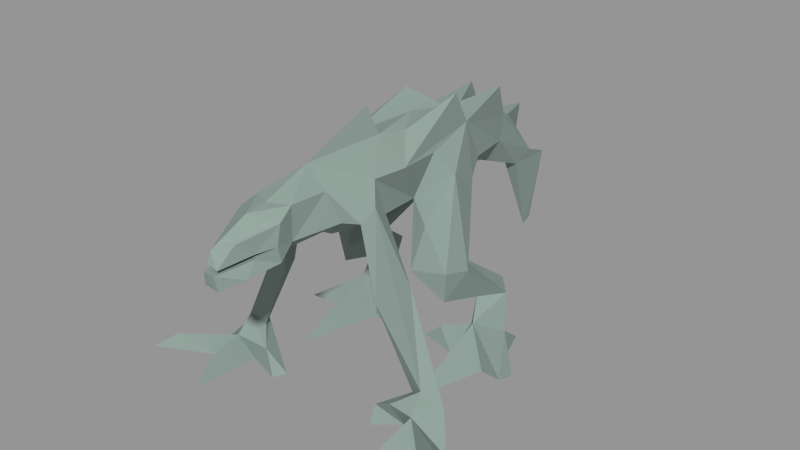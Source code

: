 # Source: lur2.blend  (saved by Blender 2.76.0; exported with 4.5.12 LTS)
import bpy
from mathutils import Matrix  # noqa: F401  (used for matrix-valued properties, if any)

bpy.ops.wm.read_factory_settings(use_empty=True)
scene = bpy.context.scene
scene.name = 'Scene.001'

# ---- collections
col_collection_1 = bpy.data.collections.new('Collection 1'); scene.collection.children.link(col_collection_1)

# ---- materials (node trees are filled in below, after node groups)
mat_material__55 = bpy.data.materials.new('MATERIAL #55')
mat_material__55.alpha_threshold = 0.0
mat_material__55.use_transparent_shadow = False
mat_material__55.diffuse_color = (0.2549, 0.3216, 0.2941, 1.0)
mat_material__55.roughness = 0.5
mat_material__55.line_color = (0.0, 0.0, 0.0, 1.0)

# ---- material node trees

# ---- meshes
me_zm_skin = bpy.data.meshes.new('zm_Skin')
me_zm_skin.from_pydata([(-0.07664, 0.0979, -0.006843), (0.07901, -0.6437, 1.2), (-0.2796, 0.8681, 1.121), (0.5216, -0.1025, 0.1263), (0.2498, 0.8912, -0.03249), (0.5657, 1.413, -0.03811), (-0.307, 0.8686, -0.03767), (-0.6064, 1.39, -0.03669), (-0.4383, 0.6334, -0.003042), (-0.4165, -0.2415, 0.3367), (0.2823, 0.7919, 1.208), (0.8372, 0.9133, -0.03604), (-0.8704, 0.8927, -0.0334), (0.3038, 0.05152, 0.6091), (-0.01221, -0.1501, 0.9704), (-0.05702, -1.165, 0.7956), (-0.02936, -1.124, 0.3173), (-0.163, 0.2996, 1.023), (0.4139, 0.6201, -0.003043), (0.7626, 0.3525, -0.004392), (-0.3278, 0.06269, 0.6111), (-0.09217, -1.003, 1.124), (-0.04682, 1.642, 1.004), (-0.1381, -0.5251, 1.437), (0.1194, 1.318, 1.132), (-0.1275, 1.197, 1.307), (-0.01222, -0.5284, 0.9309), (0.3918, -0.2554, 0.3375), (-0.787, 0.3658, -0.004391), (-0.546, -0.08923, 0.1263), (-0.01203, -0.2738, 1.374), (0.5749, 0.7422, 0.1983), (0.5108, 0.9189, -0.03171), (-0.5514, 0.8744, 0.005251), (0.09804, -0.5703, 1.4), (-0.0724, -0.9805, 0.873), (-0.1438, 1.319, 1.131), (-0.2889, 0.6828, 1.114), (-0.01306, 0.9687, 1.418), (-0.02814, 0.4732, 1.443), (-0.03806, 0.5397, 1.608), (-0.09493, -0.6439, 1.203), (0.2731, -0.05966, 1.073), (0.1394, 0.2978, 1.02), (1.105, 1.249, 0.003482), (0.7021, 0.9994, -0.01244), (-1.139, 1.231, 0.001725), (-0.7387, 0.9771, -0.01117), (-0.5315, 0.81, 0.1456), (-0.4377, 0.1681, 0.5851), (-0.1705, -0.05555, 1.537), (-0.2997, -0.05557, 1.073), (0.09959, 1.201, 1.106), (0.4167, -0.2738, -0.007123), (-0.4411, -0.2605, -0.007123), (0.4135, 0.7107, 0.77), (0.3317, 0.9702, -0.03101), (0.4761, 0.935, 0.135), (0.05651, -1.042, 1.134), (-0.04097, 1.626, 1.09), (0.1536, -0.01636, 1.514), (0.2205, 0.4106, 0.6404), (0.2104, 0.2123, 1.284), (-0.5788, 0.1866, -0.0006133), (0.5544, 0.1733, -0.0006034), (-0.3279, 0.1204, -0.00552), (-0.4113, 0.01846, 0.3606), (-0.3437, -0.03475, 0.1273), (0.4139, 0.1563, 0.582), (0.3035, 0.1071, -0.005517), (0.3871, 0.004091, 0.3592), (0.05223, 0.08459, -0.006843), (0.3193, -0.04806, 0.1272), (0.1405, 0.7377, 1.033), (-0.0122, 1.165, 1.003), (0.3382, 0.7434, 0.652), (0.318, 0.8404, 0.6371), (0.2429, 0.8681, 1.107), (0.04799, -0.9805, 0.873), (-0.02936, -1.058, 0.2862), (0.2616, 0.6826, 1.112), (0.1375, -0.1633, 1.336), (-0.2434, 0.4207, 0.6476), (-0.1441, 0.9744, 1.305), (-0.3762, 0.7448, 0.6747), (-0.2211, 0.7971, 1.033), (-0.2309, 0.2104, 1.286), (-0.01218, -0.7728, 1.166), (-0.4557, 0.7089, 0.7916), (0.1038, 1.197, 1.306), (0.7309, 0.7873, 0.103), (0.3049, -0.1281, 0.3543), (-0.3294, -0.1142, 0.3544), (0.4925, -0.1414, 0.3612), (-0.6814, 0.9377, 0.1407), (-0.3899, 0.9467, -0.02884), (-0.395, 0.9038, 0.08689), (-0.517, -0.1275, 0.3608), (0.08612, 0.3127, 1.415), (0.3666, 0.2917, 0.4411), (-0.39, 0.3052, 0.4461), (-0.05583, -0.8658, 0.8012), (0.0314, -0.8658, 0.801), (-0.3525, 0.8422, 0.6671), (-0.3176, 0.7972, 1.2), (0.2021, 0.7949, 1.04), (0.5204, 0.8259, 0.1876), (0.6388, 0.9421, 0.1225), (-0.1618, -0.1639, 1.336), (-0.124, 1.201, 1.106), (-0.0122, 1.61, 1.193), (-0.009238, 0.4383, 0.9167), (-0.01221, 1.26, 1.311), (-0.1101, 0.3122, 1.416), (-0.2136, 0.7338, 1.311), (-0.5669, 0.8222, 0.2085), (-0.7749, 0.7777, 0.126), (-0.6152, 0.7388, 0.2219), (0.02358, 1.637, 1.09), (-0.04805, 1.637, 1.09), (1.002, 1.079, 0.02546), (0.6194, 0.8414, 0.2361), (-0.5136, 0.9267, 0.1544), (-0.6671, 0.8349, 0.2571), (-0.01221, 1.363, 1.078), (0.3526, 0.9271, 0.08424), (-0.5753, -0.1896, -0.001585), (-0.7148, 0.2089, 0.06302), (-0.4429, 0.08432, 0.2314), (0.5509, -0.2028, -0.001579), (0.6904, 0.1956, 0.063), (0.4185, 0.07108, 0.2314), (-0.2526, 0.1915, 0.5819), (0.2289, 0.1803, 0.5785), (-0.01217, -0.1652, 1.389), (0.1198, 1.299, 1.036), (0.03765, 1.61, 0.9833), (-0.01221, -1.059, 0.7856), (0.04177, -1.152, 0.8028), (0.4881, 0.8169, 0.1232), (-1.036, 1.06, 0.02362), (-0.3484, 0.1712, 1.177), (0.578, -0.03678, -0.002295), (0.6755, 0.04627, -0.006006), (-0.6024, -0.02349, -0.002309), (-0.6999, 0.05958, -0.006), (-0.2541, 0.4877, 1.295), (0.3248, 0.1702, 1.175), (0.2292, 0.4925, 1.298), (0.109, 0.5135, 1.397), (-0.1914, 0.9155, 1.118), (-0.01247, 0.9642, 1.047), (-0.1442, 1.299, 1.036), (-0.09494, -0.6092, 1.052), (-0.121, 0.5142, 1.405), (0.07381, -0.6087, 1.05), (0.1552, 0.9157, 1.102), (0.1332, 0.9739, 1.291), (0.01657, 1.626, 1.09), (-0.0122, 1.407, 1.3), (0.24, -0.08199, 0.7888), (0.005717, -1.058, 0.2862), (-0.2655, -0.07421, 0.7871), (0.005717, -1.124, 0.3173), (0.3948, 0.3168, 0.6391), (0.2704, 0.3562, 0.9085), (0.1394, 1.261, 1.245), (-0.4181, 0.3276, 0.6446), (-0.2933, 0.3616, 0.9149), (-0.1638, 1.261, 1.245), (0.4075, 0.1164, 0.8315), (-0.4317, 0.1241, 0.8334), (-0.1018, 1.41, 1.11), (0.07742, 1.41, 1.11), (-0.0122, 1.621, 1.126), (-0.01223, 1.614, 1.058), (-0.3052, -0.05265, -0.004389), (-0.3185, -0.1492, -0.0002768), (0.2808, -0.06595, -0.00438), (0.2941, -0.1625, -0.0002909), (0.1766, -0.2471, 1.106), (-0.2009, -0.2471, 1.105), (-0.1674, 0.7402, 1.039), (-0.4086, 0.8302, -0.007105), (0.3549, 0.854, -0.01149), (0.163, 0.05345, 0.09108), (-0.1875, 0.06674, 0.09107), (-0.01225, 0.1412, 1.45), (0.02471, 1.657, 1.06), (0.6355, 0.8804, 0.01427), (0.5415, 1.21, 0.001576), (-0.6765, 0.8606, 0.03815), (0.02881, 1.64, 1.117), (-0.05322, 1.64, 1.117), (0.04177, 1.523, 1.199), (-0.06618, 1.523, 1.199), (-0.0122, -0.5004, 1.309), (-0.01306, 0.8001, 0.9529), (0.9533, 1.138, 0.09924), (-0.2686, -0.04627, 1.284), (0.2442, -0.04536, 1.285), (0.109, 1.38, 1.25), (-0.1335, 1.38, 1.25), (0.3635, -0.209, 0.4483), (0.6691, 0.7704, 0.1868), (-0.3881, -0.1956, 0.4477), (-0.04918, 1.657, 1.06), (-0.9875, 1.12, 0.09732), (0.02236, 1.642, 1.004), (0.08147, 1.408, 1.1), (-0.1059, 1.408, 1.1), (-0.445, 0.4137, 0.1148), (-0.5512, 0.441, -0.001206), (0.4206, 0.4004, 0.1148), (0.5268, 0.4277, -0.001207), (-0.0621, 1.61, 0.9833), (-0.7124, 0.7619, 0.2122), (0.04875, 1.533, 1.088), (-0.07316, 1.533, 1.088), (-0.181, 0.1401, -0.004402), (0.1566, 0.1268, -0.004405), (-0.01091, -1.124, 0.3173), (-0.1129, 1.5, 1.017), (-0.01221, 1.434, 0.9842), (0.08851, 1.5, 1.017), (0.6501, 1.221, -0.01248), (-0.6461, 1.182, 0.09193), (0.6055, 1.204, 0.09045), (-0.9575, 1.158, -0.00101), (-0.2278, 0.634, 1.246), (0.9235, 1.177, 0.0009601), (0.4247, 0.8318, 0.6805), (-0.7626, 0.1702, -0.0003468), (0.7382, 0.1569, -0.000351), (-0.1625, 0.009748, -0.004821), (0.1381, -0.003562, -0.004822), (0.1104, 1.316, 1.166), (-0.1348, 1.316, 1.166), (-0.4623, 0.8335, 0.703), (-0.6908, 1.199, -0.01099), (0.1991, 0.6379, 1.241), (0.1874, 0.7418, 1.304), (-0.0832, 1.425, 1.156), (0.05879, 1.425, 1.156), (0.05391, 1.527, 1.087), (-0.07836, 1.527, 1.087), (-0.008887, -0.8566, 0.7953), (0.6334, 0.9002, 0.1898), (0.05474, 1.534, 1.112), (0.07884, 1.411, 1.131), (-0.07914, 1.534, 1.112), (-0.1032, 1.411, 1.131), (-0.0122, 1.574, 1.225), (-0.5821, 1.187, 0.003006), (-0.0122, 1.53, 1.129), (-0.6793, 0.8924, 0.21), (-0.0122, 1.336, 1.303), (-0.1103, 1.379, 1.231), (0.08586, 1.379, 1.231), (0.488, 0.6989, 0.6361), (-0.5246, 0.7018, 0.6563), (0.6258, 0.2179, -0.0002594), (-0.6502, 0.2312, -0.0002516), (-0.3801, 0.4168, 0.0003564), (0.3557, 0.4035, 0.0003559), (0.4668, 0.06086, -0.001787), (-0.4913, 0.07416, -0.001789), (0.007991, 0.3024, 1.021), (-0.005808, 1.626, 1.09), (-0.01194, 1.637, 1.09), (-0.006773, 1.61, 0.9833), (-0.01152, -1.058, 0.2862), (-0.0116, 1.64, 1.117), (-0.008225, 1.642, 1.004), (-0.01003, 1.657, 1.06), (0.08803, 1.208, 1.167), (-0.1124, 1.208, 1.167)], [], [(146, 86, 108), (200, 42, 147), (51, 162, 14), (51, 141, 171), (106, 31, 75), (121, 106, 76), (115, 123, 103), (84, 216, 117), (63, 65, 266), (128, 65, 211), (148, 98, 60), (182, 111, 17), (32, 107, 227), (190, 225, 32), (94, 33, 226), (33, 47, 239), (147, 42, 170), (43, 61, 14), (14, 61, 133), (42, 160, 170), (102, 138, 161), (15, 101, 79), (267, 14, 17), (82, 14, 132), (131, 64, 213), (64, 69, 214), (100, 132, 92), (49, 100, 66), (41, 35, 21), (35, 87, 21), (74, 156, 151), (146, 113, 154), (155, 180, 81), (51, 199, 141), (74, 52, 156), (150, 83, 109), (242, 257, 195), (237, 109, 169), (201, 252, 159), (157, 89, 38), (26, 180, 155), (181, 14, 26), (155, 78, 102), (101, 35, 153), (13, 203, 93), (133, 99, 91), (63, 128, 211), (65, 63, 212), (20, 97, 205), (92, 66, 100), (23, 41, 30), (23, 108, 41), (204, 75, 31), (189, 90, 31), (32, 139, 56), (125, 184, 139), (122, 33, 94), (123, 115, 122), (30, 1, 34), (34, 1, 81), (101, 15, 35), (137, 15, 221), (175, 124, 209), (17, 37, 182), (229, 37, 17), (238, 88, 104), (103, 84, 115), (38, 83, 114), (112, 38, 89), (114, 154, 38), (241, 38, 149), (38, 154, 40), (149, 38, 40), (1, 87, 58), (196, 87, 1), (160, 42, 14), (14, 180, 26), (73, 111, 197), (62, 148, 81), (45, 11, 189), (11, 45, 120), (204, 121, 259), (107, 11, 120), (12, 47, 191), (47, 12, 140), (123, 216, 260), (12, 94, 140), (48, 33, 95), (116, 191, 117), (49, 97, 20), (162, 51, 171), (146, 108, 50), (187, 113, 134), (181, 26, 153), (108, 181, 153), (254, 173, 52), (209, 135, 224), (258, 243, 194), (130, 3, 143), (69, 131, 213), (67, 176, 186), (127, 145, 29), (55, 231, 10), (75, 76, 106), (184, 56, 139), (125, 56, 4), (32, 57, 107), (56, 125, 32), (1, 58, 78), (58, 87, 78), (251, 242, 250), (109, 254, 52), (98, 134, 60), (81, 148, 60), (164, 147, 170), (70, 91, 99), (62, 43, 80), (165, 43, 147), (128, 63, 127), (262, 232, 28), (64, 131, 130), (233, 261, 19), (176, 65, 219), (65, 67, 186), (66, 97, 49), (127, 29, 128), (67, 65, 128), (128, 92, 67), (29, 67, 9), (67, 29, 54), (99, 68, 70), (68, 13, 93), (69, 64, 265), (178, 72, 185), (93, 70, 68), (3, 130, 131), (69, 72, 131), (91, 131, 72), (69, 178, 220), (72, 69, 185), (3, 27, 72), (3, 72, 53), (80, 43, 73), (55, 80, 105), (157, 156, 52), (231, 76, 10), (135, 74, 223), (210, 222, 152), (105, 75, 55), (75, 204, 259), (76, 75, 77), (77, 10, 76), (105, 77, 75), (156, 73, 197), (87, 137, 78), (138, 137, 221), (79, 16, 15), (161, 138, 163), (80, 10, 73), (10, 80, 55), (149, 240, 241), (60, 134, 81), (81, 30, 34), (14, 82, 17), (167, 171, 141), (83, 38, 25), (25, 109, 83), (216, 84, 260), (85, 88, 84), (2, 85, 84), (83, 150, 2), (17, 86, 146), (17, 168, 141), (21, 87, 41), (41, 87, 196), (37, 88, 85), (37, 104, 88), (52, 112, 89), (89, 157, 52), (52, 236, 166), (11, 107, 90), (90, 189, 11), (91, 203, 133), (72, 27, 91), (205, 92, 132), (9, 67, 92), (93, 3, 131), (93, 27, 3), (94, 47, 207), (47, 94, 226), (95, 183, 48), (96, 95, 33), (183, 96, 48), (95, 96, 6), (9, 97, 29), (128, 29, 97), (98, 148, 149), (98, 187, 134), (99, 133, 61), (164, 165, 147), (132, 100, 82), (168, 167, 141), (153, 26, 101), (102, 26, 155), (26, 246, 101), (101, 246, 79), (84, 103, 2), (103, 238, 104), (2, 104, 83), (104, 2, 103), (105, 80, 73), (73, 77, 105), (105, 80, 73), (106, 121, 57), (57, 139, 106), (45, 107, 198), (107, 45, 227), (50, 108, 134), (23, 30, 108), (74, 150, 109), (74, 52, 109), (223, 74, 152), (252, 195, 202), (252, 201, 194), (73, 43, 111), (111, 267, 17), (25, 38, 112), (52, 25, 112), (252, 202, 159), (113, 50, 134), (113, 146, 50), (83, 104, 114), (104, 37, 229), (117, 115, 84), (48, 122, 115), (94, 12, 116), (191, 116, 12), (115, 117, 48), (191, 48, 117), (244, 209, 224), (210, 245, 222), (245, 210, 175), (22, 206, 274), (120, 198, 107), (230, 120, 45), (57, 247, 107), (247, 90, 107), (33, 122, 96), (122, 48, 96), (255, 122, 94), (116, 255, 94), (36, 24, 124), (175, 210, 124), (57, 32, 125), (139, 57, 125), (126, 54, 29), (176, 266, 65), (232, 127, 28), (127, 262, 28), (92, 128, 66), (97, 66, 128), (53, 129, 3), (265, 178, 69), (130, 233, 19), (261, 130, 19), (131, 91, 70), (131, 70, 93), (132, 14, 162), (132, 20, 205), (14, 133, 160), (13, 133, 203), (134, 30, 81), (134, 108, 30), (74, 135, 52), (135, 24, 52), (135, 52, 74), (224, 135, 223), (274, 273, 22), (35, 137, 87), (15, 137, 35), (138, 102, 78), (78, 137, 138), (31, 106, 139), (139, 189, 31), (207, 140, 94), (140, 228, 47), (86, 17, 141), (141, 199, 86), (142, 3, 129), (129, 53, 142), (64, 143, 265), (142, 143, 3), (54, 126, 144), (126, 29, 144), (145, 144, 29), (145, 63, 266), (146, 229, 17), (114, 146, 154), (43, 62, 147), (200, 147, 62), (148, 62, 80), (148, 240, 149), (187, 98, 149), (40, 39, 149), (2, 150, 182), (74, 151, 150), (182, 150, 197), (111, 182, 197), (74, 109, 152), (109, 36, 152), (152, 74, 109), (108, 153, 41), (35, 41, 153), (113, 187, 154), (40, 154, 39), (1, 155, 81), (78, 155, 1), (157, 77, 156), (73, 156, 77), (157, 38, 241), (157, 10, 77), (192, 272, 110), (172, 218, 174), (256, 25, 112), (256, 112, 89), (160, 13, 68), (133, 13, 160), (246, 271, 79), (79, 271, 16), (20, 162, 49), (20, 132, 162), (221, 16, 271), (16, 221, 15), (164, 68, 99), (164, 99, 61), (165, 164, 61), (61, 43, 165), (166, 89, 52), (89, 201, 256), (49, 167, 100), (100, 167, 82), (167, 168, 82), (168, 17, 82), (25, 169, 109), (25, 256, 202), (68, 164, 170), (170, 160, 68), (167, 49, 171), (162, 171, 49), (36, 172, 109), (254, 109, 172), (173, 24, 52), (243, 249, 248), (174, 217, 173), (59, 268, 174), (244, 175, 209), (269, 175, 118), (266, 176, 54), (54, 177, 67), (177, 54, 176), (176, 67, 177), (178, 265, 53), (179, 53, 72), (53, 179, 178), (72, 178, 179), (81, 180, 42), (180, 14, 42), (181, 108, 51), (14, 181, 51), (37, 85, 182), (182, 85, 2), (96, 183, 6), (183, 95, 6), (184, 125, 4), (56, 184, 4), (220, 185, 69), (185, 235, 178), (186, 219, 65), (234, 186, 176), (187, 149, 39), (187, 39, 154), (188, 244, 224), (269, 118, 188), (189, 139, 32), (32, 45, 189), (227, 190, 32), (225, 190, 5), (48, 191, 33), (47, 33, 191), (192, 268, 272), (248, 249, 217), (268, 59, 193), (251, 250, 218), (110, 194, 192), (243, 248, 194), (195, 110, 193), (250, 242, 195), (41, 196, 30), (30, 196, 1), (150, 151, 197), (156, 197, 151), (198, 230, 45), (198, 120, 44), (199, 51, 108), (108, 86, 199), (42, 200, 81), (62, 81, 200), (258, 194, 201), (201, 89, 166), (195, 257, 202), (169, 25, 202), (27, 93, 203), (203, 91, 27), (90, 247, 204), (204, 31, 90), (9, 205, 97), (92, 205, 9), (206, 222, 245), (274, 206, 269), (228, 207, 47), (140, 207, 46), (224, 208, 188), (22, 273, 270), (135, 209, 24), (24, 209, 124), (36, 210, 152), (210, 36, 124), (263, 211, 65), (211, 212, 63), (212, 263, 65), (212, 211, 8), (213, 264, 69), (214, 213, 64), (264, 214, 69), (213, 214, 18), (270, 215, 22), (222, 206, 22), (255, 116, 216), (117, 216, 116), (192, 217, 158), (217, 174, 158), (218, 193, 59), (174, 218, 59), (219, 234, 176), (219, 186, 0), (235, 220, 178), (185, 220, 71), (163, 221, 271), (138, 221, 163), (222, 22, 215), (222, 223, 152), (215, 223, 222), (215, 270, 223), (208, 224, 136), (136, 224, 223), (45, 32, 225), (225, 227, 45), (253, 226, 33), (226, 239, 47), (227, 225, 5), (190, 227, 5), (207, 228, 46), (228, 140, 46), (146, 114, 229), (104, 229, 114), (230, 198, 44), (120, 230, 44), (231, 259, 121), (76, 231, 121), (145, 127, 232), (63, 145, 232), (130, 143, 233), (143, 64, 233), (186, 234, 0), (234, 219, 0), (235, 185, 71), (220, 235, 71), (236, 52, 24), (243, 24, 249), (237, 36, 109), (36, 242, 251), (260, 238, 123), (238, 103, 123), (239, 253, 33), (239, 226, 7), (148, 80, 240), (240, 80, 10), (157, 241, 10), (241, 240, 10), (257, 242, 237), (242, 36, 237), (243, 258, 236), (24, 243, 236), (244, 188, 118), (118, 175, 244), (206, 245, 119), (245, 175, 119), (26, 102, 246), (246, 102, 161), (247, 57, 121), (121, 204, 247), (248, 192, 194), (217, 192, 248), (249, 24, 173), (217, 249, 173), (193, 250, 195), (193, 218, 250), (36, 251, 172), (251, 218, 172), (110, 252, 194), (252, 110, 195), (226, 253, 7), (253, 239, 7), (174, 173, 254), (174, 254, 172), (122, 255, 123), (216, 123, 255), (201, 159, 256), (256, 159, 202), (169, 202, 257), (257, 237, 169), (201, 166, 258), (236, 258, 166), (75, 259, 55), (259, 231, 55), (260, 84, 88), (238, 260, 88), (130, 261, 64), (261, 233, 64), (262, 127, 63), (232, 262, 63), (211, 263, 8), (263, 212, 8), (264, 213, 18), (214, 264, 18), (265, 142, 53), (142, 265, 143), (144, 266, 54), (266, 144, 145), (111, 43, 267), (43, 14, 267), (268, 192, 158), (268, 158, 174), (119, 269, 206), (119, 175, 269), (270, 208, 136), (270, 136, 223), (246, 161, 271), (271, 161, 163), (193, 272, 268), (272, 193, 110), (208, 270, 273), (274, 208, 273), (188, 274, 269), (274, 188, 208), (275, 52, 89), (25, 109, 276)])
_uv = me_zm_skin.uv_layers.new(name='UVMap')
_uv.uv.foreach_set('vector', [0.279, 0.889, 0.398, 0.8658, 0.5659, 0.8696, 0.4837, 0.8498, 0.4766, 0.7713, 0.4358, 0.7968, 0.4766, 0.7713, 0.4743, 0.6718, 0.5587, 0.7527, 0.4766, 0.7713, 0.4358, 0.7968, 0.3909, 0.6959, 0.1434, 0.2824, 0.1729, 0.2938, 0.1697, 0.4732, 0.178, 0.2958, 0.1434, 0.2824, 0.139, 0.4694, 0.1434, 0.2824, 0.178, 0.2958, 0.139, 0.4694, 0.1697, 0.4733, 0.203, 0.2851, 0.1729, 0.2939, 0.6822, 0.5598, 0.5836, 0.5805, 0.6448, 0.6023, 0.6289, 0.5916, 0.5836, 0.5805, 0.6296, 0.4888, 0.279, 0.889, 0.3621, 0.9072, 0.4862, 0.9664, 0.1939, 0.7908, 0.3002, 0.7385, 0.3512, 0.7785, 0.1181, 0.2065, 0.1742, 0.2424, 0.1346, 0.1292, 0.1122, 0.1261, 0.1512, 0.1148, 0.1181, 0.2065, 0.1742, 0.2424, 0.1181, 0.2065, 0.1346, 0.1292, 0.1181, 0.2065, 0.1779, 0.1877, 0.1512, 0.1148, 0.4358, 0.7968, 0.4766, 0.7713, 0.3909, 0.6959, 0.3534, 0.7785, 0.2732, 0.6373, 0.5587, 0.7527, 0.5587, 0.7527, 0.2732, 0.6373, 0.351, 0.6102, 0.4766, 0.7713, 0.4743, 0.6718, 0.3909, 0.6959, 0.8537, 0.6996, 0.9211, 0.7473, 0.9718, 0.5818, 0.9264, 0.7473, 0.8526, 0.6996, 0.9728, 0.5818, 0.3312, 0.7421, 0.409, 0.8267, 0.3512, 0.7785, 0.2732, 0.6373, 0.5587, 0.7527, 0.351, 0.6102, 0.6289, 0.5916, 0.6822, 0.5598, 0.6296, 0.4888, 0.6822, 0.5598, 0.5836, 0.5805, 0.6714, 0.4803, 0.3032, 0.5689, 0.351, 0.6102, 0.4426, 0.4981, 0.3569, 0.6102, 0.3032, 0.5689, 0.393, 0.5085, 0.7403, 0.8054, 0.8549, 0.7407, 0.8405, 0.8315, 0.8549, 0.7407, 0.7568, 0.8296, 0.8405, 0.8315, 0.02472, 0.785, 0.114, 0.8135, 0.1098, 0.7872, 0.279, 0.889, 0.3631, 0.9078, 0.2637, 0.919, 0.712, 0.7802, 0.5747, 0.8043, 0.5659, 0.8696, 0.4766, 0.7713, 0.4837, 0.8498, 0.4358, 0.7968, 0.02472, 0.785, 0.0005, 0.8278, 0.114, 0.8135, 0.114, 0.8135, 0.1047, 0.8724, 0.00051, 0.8278, 0.488, 0.2486, 0.5301, 0.3097, 0.3986, 0.2838, 0.5868, 0.2571, 0.6793, 0.2084, 0.6368, 0.3211, 0.5288, 0.325, 0.3488, 0.3127, 0.5038, 0.3658, 0.1047, 0.8724, 0.00818, 0.8647, 0.1164, 0.93, 0.7032, 0.7276, 0.5747, 0.8043, 0.712, 0.7802, 0.5747, 0.8043, 0.5587, 0.7527, 0.7032, 0.7276, 0.712, 0.7802, 0.8549, 0.7407, 0.8537, 0.6996, 0.8526, 0.6996, 0.8549, 0.7407, 0.7121, 0.7812, 0.42, 0.6127, 0.4762, 0.5284, 0.4463, 0.5002, 0.351, 0.6102, 0.3032, 0.5689, 0.4426, 0.4981, 0.6822, 0.5598, 0.6289, 0.5916, 0.6296, 0.4888, 0.5836, 0.5805, 0.6822, 0.5598, 0.6714, 0.4803, 0.42, 0.6127, 0.4463, 0.5002, 0.4762, 0.5284, 0.4426, 0.4981, 0.393, 0.5085, 0.3032, 0.5689, 0.6742, 0.9214, 0.7403, 0.8054, 0.567, 0.9179, 0.6742, 0.9214, 0.5659, 0.8696, 0.7403, 0.8054, 0.203, 0.2851, 0.1697, 0.4732, 0.1729, 0.2938, 0.06328, 0.3943, 0.1061, 0.4147, 0.06078, 0.4511, 0.1181, 0.2065, 0.1313, 0.2627, 0.06879, 0.1965, 0.07497, 0.2223, 0.06585, 0.2385, 0.1313, 0.2627, 0.1237, 0.2468, 0.1181, 0.2065, 0.1742, 0.2424, 0.178, 0.2958, 0.1434, 0.2824, 0.1237, 0.2468, 0.567, 0.9179, 0.7402, 0.8045, 0.6721, 0.9217, 0.6721, 0.9217, 0.7402, 0.8045, 0.5659, 0.8696, 0.8526, 0.6996, 0.9264, 0.7473, 0.8549, 0.7407, 0.8941, 0.7254, 0.9264, 0.7473, 0.9917, 0.5792, 0.9742, 0.93, 0.8639, 0.9289, 0.8953, 0.8654, 0.3512, 0.7785, 0.2227, 0.8343, 0.1939, 0.7908, 0.2345, 0.8712, 0.2227, 0.8343, 0.3512, 0.7785, 0.1752, 0.4715, 0.2071, 0.5102, 0.1067, 0.6726, 0.139, 0.4694, 0.1697, 0.4733, 0.1434, 0.2824, 0.1164, 0.93, 0.1047, 0.8724, 0.1921, 0.8951, 0.00075, 0.8846, 0.1164, 0.93, 0.00818, 0.8647, 0.1921, 0.8951, 0.2637, 0.919, 0.1164, 0.93, 0.1921, 0.8951, 0.1164, 0.93, 0.2677, 0.9227, 0.1164, 0.93, 0.2637, 0.919, 0.2468, 0.9942, 0.2677, 0.9227, 0.1164, 0.93, 0.2468, 0.9942, 0.7402, 0.8045, 0.7568, 0.8296, 0.8531, 0.8383, 0.6559, 0.8743, 0.7568, 0.8296, 0.7402, 0.8045, 0.4743, 0.6718, 0.4766, 0.7713, 0.5587, 0.7527, 0.5587, 0.7527, 0.5747, 0.8043, 0.7032, 0.7276, 0.1939, 0.7908, 0.3002, 0.7385, 0.1704, 0.7417, 0.398, 0.8658, 0.279, 0.889, 0.5659, 0.8696, 0.06038, 0.3269, 0.1177, 0.342, 0.06328, 0.3943, 0.2344, 0.1879, 0.1779, 0.1876, 0.2573, 0.1108, 0.203, 0.2851, 0.178, 0.2958, 0.2176, 0.4481, 0.1742, 0.2424, 0.2344, 0.1879, 0.2573, 0.1108, 0.1177, 0.342, 0.06038, 0.3269, 0.06328, 0.3943, 0.1779, 0.1877, 0.2344, 0.1879, 0.2573, 0.1108, 0.178, 0.2958, 0.203, 0.2851, 0.2176, 0.4481, 0.2344, 0.1879, 0.1742, 0.2424, 0.2573, 0.1108, 0.1313, 0.2627, 0.1181, 0.2065, 0.06879, 0.1965, 0.1061, 0.4147, 0.06328, 0.3943, 0.06078, 0.4511, 0.3569, 0.6102, 0.4463, 0.5002, 0.42, 0.6127, 0.4743, 0.6718, 0.4766, 0.7713, 0.3909, 0.6959, 0.279, 0.889, 0.5659, 0.8696, 0.4865, 0.9677, 0.403, 0.9426, 0.3631, 0.9078, 0.5019, 0.8944, 0.5747, 0.8043, 0.7032, 0.7276, 0.7121, 0.7812, 0.5659, 0.8696, 0.5747, 0.8043, 0.7121, 0.7812, 0.7603, 0.9263, 0.783, 0.8697, 0.8543, 0.8552, 0.5029, 0.1769, 0.5985, 0.1303, 0.4194, 0.1094, 0.5301, 0.3097, 0.488, 0.2486, 0.3986, 0.2838, 0.7357, 0.5528, 0.6603, 0.6349, 0.7298, 0.5995, 0.5836, 0.5805, 0.6289, 0.5916, 0.6296, 0.4888, 0.5897, 0.629, 0.5746, 0.6345, 0.5283, 0.5972, 0.7357, 0.5528, 0.7298, 0.5995, 0.6603, 0.6349, 0.2071, 0.5102, 0.1752, 0.4714, 0.1067, 0.6725, 0.1697, 0.4732, 0.139, 0.4694, 0.1434, 0.2824, 0.06585, 0.2385, 0.06879, 0.1965, 0.1313, 0.2627, 0.07497, 0.2223, 0.06879, 0.1965, 0.03151, 0.2139, 0.1181, 0.2065, 0.1237, 0.2468, 0.1742, 0.2424, 0.06879, 0.1965, 0.07497, 0.2223, 0.1181, 0.2065, 0.7402, 0.8045, 0.8531, 0.8383, 0.8549, 0.7407, 0.8531, 0.8383, 0.7568, 0.8296, 0.8549, 0.7407, 0.5005, 0.2284, 0.488, 0.2486, 0.39, 0.2307, 0.8529, 0.9973, 0.7603, 0.9263, 0.8543, 0.8552, 0.3621, 0.9072, 0.5019, 0.8944, 0.4862, 0.9664, 0.5659, 0.8696, 0.279, 0.889, 0.4862, 0.9664, 0.3037, 0.6425, 0.4358, 0.7968, 0.3909, 0.6959, 0.393, 0.5085, 0.4426, 0.4981, 0.3032, 0.5689, 0.398, 0.8658, 0.3534, 0.7785, 0.2227, 0.8343, 0.3447, 0.7237, 0.3534, 0.7785, 0.4358, 0.7968, 0.6289, 0.5916, 0.6822, 0.5598, 0.7357, 0.5528, 0.7103, 0.5459, 0.7545, 0.5649, 0.7641, 0.5038, 0.6822, 0.5598, 0.6289, 0.5916, 0.7357, 0.5528, 0.7545, 0.5649, 0.7103, 0.5459, 0.7641, 0.5038, 0.5746, 0.6345, 0.5836, 0.5805, 0.5258, 0.5743, 0.5836, 0.5805, 0.5897, 0.629, 0.5283, 0.5972, 0.393, 0.5085, 0.4463, 0.5002, 0.3569, 0.6102, 0.7357, 0.5528, 0.6603, 0.6349, 0.6289, 0.5916, 0.5897, 0.629, 0.5836, 0.5805, 0.6289, 0.5916, 0.3683, 0.4528, 0.4426, 0.4981, 0.3924, 0.4269, 0.4199, 0.4051, 0.3924, 0.4269, 0.4771, 0.4902, 0.5897, 0.629, 0.6603, 0.6349, 0.6281, 0.6995, 0.3032, 0.5689, 0.3569, 0.6102, 0.393, 0.5085, 0.3569, 0.6102, 0.42, 0.6127, 0.4463, 0.5002, 0.5836, 0.5805, 0.6822, 0.5598, 0.6448, 0.6023, 0.5746, 0.6345, 0.5897, 0.629, 0.5283, 0.5972, 0.4463, 0.5002, 0.393, 0.5085, 0.3569, 0.6102, 0.6603, 0.6349, 0.7357, 0.5528, 0.6289, 0.5916, 0.5836, 0.5805, 0.5897, 0.629, 0.6289, 0.5916, 0.4426, 0.4981, 0.3683, 0.4528, 0.3924, 0.4269, 0.5836, 0.5805, 0.5746, 0.6345, 0.5258, 0.5743, 0.5897, 0.629, 0.5836, 0.5805, 0.5283, 0.5972, 0.4199, 0.4051, 0.4771, 0.4902, 0.3924, 0.4269, 0.6603, 0.6349, 0.5897, 0.629, 0.6281, 0.6995, 0.2227, 0.8343, 0.3534, 0.7785, 0.1939, 0.7908, 0.2071, 0.5102, 0.1737, 0.6606, 0.1009, 0.6701, 0.1047, 0.8724, 0.114, 0.8135, 0.0005, 0.8278, 0.1752, 0.4714, 0.139, 0.4694, 0.1067, 0.6725, 0.5985, 0.1303, 0.6249, 0.1092, 0.4857, 0.06492, 0.5029, 0.1769, 0.4194, 0.1094, 0.5985, 0.1303, 0.1009, 0.6701, 0.1697, 0.4732, 0.2071, 0.5102, 0.1697, 0.4732, 0.203, 0.2851, 0.2176, 0.4481, 0.139, 0.4694, 0.1697, 0.4732, 0.05861, 0.6351, 0.05861, 0.6351, 0.1067, 0.6725, 0.139, 0.4694, 0.1009, 0.6701, 0.05861, 0.6351, 0.1697, 0.4732, 0.114, 0.8135, 0.1939, 0.7908, 0.1704, 0.7417, 0.7568, 0.8296, 0.8941, 0.7254, 0.8549, 0.7407, 0.9211, 0.7473, 0.8941, 0.7254, 0.9917, 0.5792, 0.9728, 0.5818, 0.9917, 0.5792, 0.9264, 0.7473, 0.9718, 0.5818, 0.9211, 0.7473, 0.9917, 0.5792, 0.2227, 0.8343, 0.1876, 0.8777, 0.1939, 0.7908, 0.1067, 0.6725, 0.1737, 0.6606, 0.2071, 0.5102, 0.2677, 0.9227, 0.2345, 0.8712, 0.1921, 0.8951, 0.4862, 0.9664, 0.5019, 0.8944, 0.5659, 0.8696, 0.5659, 0.8696, 0.567, 0.9179, 0.6721, 0.9217, 0.5587, 0.7527, 0.2732, 0.6373, 0.3512, 0.7785, 0.3037, 0.6425, 0.3909, 0.6959, 0.4358, 0.7968, 0.1047, 0.8724, 0.1164, 0.93, 0.00816, 0.865, 0.00816, 0.865, 0.00051, 0.8278, 0.1047, 0.8724, 0.203, 0.2851, 0.1697, 0.4733, 0.2176, 0.4481, 0.1009, 0.6701, 0.2071, 0.5102, 0.1697, 0.4733, 0.0586, 0.6352, 0.1009, 0.6701, 0.1697, 0.4733, 0.1047, 0.8724, 0.114, 0.8135, 0.1485, 0.8397, 0.3512, 0.7785, 0.398, 0.8658, 0.279, 0.889, 0.3512, 0.7785, 0.3447, 0.7237, 0.4358, 0.7968, 0.8405, 0.8315, 0.7568, 0.8296, 0.7403, 0.8054, 0.7403, 0.8054, 0.7568, 0.8296, 0.6559, 0.8743, 0.1736, 0.6607, 0.2071, 0.5102, 0.1009, 0.6701, 0.1736, 0.6607, 0.1067, 0.6726, 0.2071, 0.5102, 0.0005, 0.8278, 0.00075, 0.8846, 0.00818, 0.8647, 0.00818, 0.8647, 0.1047, 0.8724, 0.0005, 0.8278, 0.6793, 0.2084, 0.5868, 0.2571, 0.6368, 0.3211, 0.2344, 0.1879, 0.1742, 0.2424, 0.2245, 0.2559, 0.1061, 0.4147, 0.06328, 0.3943, 0.1177, 0.342, 0.4426, 0.4981, 0.4762, 0.5284, 0.351, 0.6102, 0.3924, 0.4269, 0.4771, 0.4902, 0.4426, 0.4981, 0.4762, 0.5284, 0.4426, 0.4981, 0.351, 0.6102, 0.4771, 0.4902, 0.3924, 0.4269, 0.4426, 0.4981, 0.4463, 0.5002, 0.4199, 0.4051, 0.3683, 0.4528, 0.4463, 0.5002, 0.4771, 0.4902, 0.4199, 0.4051, 0.1742, 0.2424, 0.1779, 0.1877, 0.2295, 0.11, 0.1779, 0.1877, 0.1742, 0.2424, 0.1346, 0.1292, 0.06879, 0.1965, 0.06585, 0.2385, 0.1313, 0.2627, 0.07497, 0.2223, 0.06879, 0.1965, 0.1181, 0.2065, 0.06585, 0.2385, 0.07497, 0.2223, 0.1313, 0.2627, 0.06879, 0.1965, 0.07497, 0.2223, 0.03151, 0.214, 0.4771, 0.4902, 0.4463, 0.5002, 0.4199, 0.4051, 0.3683, 0.4528, 0.4199, 0.4051, 0.4463, 0.5002, 0.3621, 0.9072, 0.279, 0.889, 0.2677, 0.9227, 0.3621, 0.9072, 0.403, 0.9426, 0.5019, 0.8944, 0.3032, 0.5689, 0.351, 0.6102, 0.2732, 0.6373, 0.3037, 0.6425, 0.3447, 0.7237, 0.4358, 0.7968, 0.351, 0.6102, 0.3032, 0.5689, 0.2732, 0.6373, 0.3447, 0.7237, 0.3037, 0.6425, 0.4358, 0.7968, 0.7121, 0.7812, 0.7032, 0.7276, 0.8526, 0.6996, 0.8537, 0.6996, 0.7032, 0.7276, 0.712, 0.7802, 0.7032, 0.7276, 0.8494, 0.6815, 0.8526, 0.6996, 0.8526, 0.6996, 0.8494, 0.6815, 0.9728, 0.5818, 0.1697, 0.4733, 0.139, 0.4694, 0.0586, 0.6352, 0.139, 0.4694, 0.1752, 0.4715, 0.1067, 0.6726, 0.1485, 0.8397, 0.1876, 0.8777, 0.1047, 0.8724, 0.1067, 0.6726, 0.0586, 0.6352, 0.139, 0.4694, 0.1899, 0.837, 0.2227, 0.8343, 0.1939, 0.7908, 0.1939, 0.7908, 0.1485, 0.8397, 0.1899, 0.837, 0.1899, 0.837, 0.2227, 0.8343, 0.1939, 0.7908, 0.1434, 0.2824, 0.178, 0.2958, 0.1237, 0.2468, 0.1237, 0.2468, 0.1313, 0.2627, 0.1434, 0.2824, 0.1779, 0.1876, 0.1742, 0.2424, 0.2295, 0.11, 0.1742, 0.2424, 0.1779, 0.1876, 0.1346, 0.1292, 0.4865, 0.9677, 0.5659, 0.8696, 0.5019, 0.8944, 0.6742, 0.9214, 0.567, 0.9179, 0.5659, 0.8696, 0.02472, 0.785, 0.114, 0.8135, 0.00051, 0.8278, 0.6249, 0.1092, 0.6793, 0.2084, 0.6793, 0.2084, 0.4857, 0.06492, 0.6249, 0.1092, 0.5985, 0.1303, 0.3488, 0.3127, 0.3986, 0.2838, 0.5288, 0.325, 0.3488, 0.3127, 0.5288, 0.325, 0.3986, 0.2838, 0.1939, 0.7908, 0.3534, 0.7785, 0.3002, 0.7385, 0.3002, 0.7385, 0.3312, 0.7421, 0.3512, 0.7785, 0.00816, 0.865, 0.1164, 0.93, 0.00075, 0.8846, 0.0005, 0.8278, 0.00816, 0.865, 0.00075, 0.8846, 0.3488, 0.3127, 0.5288, 0.325, 0.5038, 0.3658, 0.3631, 0.9078, 0.4865, 0.9677, 0.5019, 0.8944, 0.3631, 0.9078, 0.279, 0.889, 0.4865, 0.9677, 0.1047, 0.8724, 0.1876, 0.8777, 0.1921, 0.8951, 0.1876, 0.8777, 0.2227, 0.8343, 0.2345, 0.8712, 0.1729, 0.2939, 0.1434, 0.2824, 0.1697, 0.4733, 0.1313, 0.2627, 0.1237, 0.2468, 0.1434, 0.2824, 0.1742, 0.2424, 0.2344, 0.1879, 0.2244, 0.2559, 0.06328, 0.3943, 0.1061, 0.4147, 0.1177, 0.342, 0.1434, 0.2824, 0.1729, 0.2939, 0.1313, 0.2627, 0.06328, 0.3943, 0.00325, 0.3984, 0.06078, 0.4511, 0.3947, 0.1667, 0.5029, 0.1769, 0.4194, 0.1094, 0.5029, 0.1769, 0.3947, 0.1667, 0.4194, 0.1094, 0.95, 0.9698, 0.8943, 0.9943, 0.9742, 0.93, 0.3065, 0.1063, 0.2948, 0.1448, 0.2718, 0.1422, 0.2573, 0.1108, 0.2295, 0.11, 0.1742, 0.2424, 0.2107, 0.09448, 0.2573, 0.1108, 0.1779, 0.1876, 0.1237, 0.2468, 0.1757, 0.268, 0.1742, 0.2424, 0.1757, 0.268, 0.2245, 0.2559, 0.1742, 0.2424, 0.1181, 0.2065, 0.1237, 0.2468, 0.07497, 0.2223, 0.1237, 0.2468, 0.1313, 0.2627, 0.07497, 0.2223, 0.1757, 0.268, 0.1237, 0.2468, 0.1742, 0.2424, 0.2244, 0.2559, 0.1757, 0.268, 0.1742, 0.2424, 0.8524, 0.9983, 0.8533, 0.8572, 0.8639, 0.9289, 0.9742, 0.93, 0.8943, 0.9943, 0.8639, 0.9289, 0.1237, 0.2468, 0.1181, 0.2065, 0.07497, 0.2223, 0.1313, 0.2627, 0.1237, 0.2468, 0.07497, 0.2223, 0.6808, 0.6773, 0.6281, 0.6995, 0.6603, 0.6349, 0.5746, 0.6345, 0.6448, 0.6023, 0.5836, 0.5805, 0.7545, 0.5649, 0.7357, 0.5528, 0.7641, 0.5038, 0.7357, 0.5528, 0.7103, 0.5459, 0.7641, 0.5038, 0.4426, 0.4981, 0.3683, 0.4528, 0.393, 0.5085, 0.4463, 0.5002, 0.393, 0.5085, 0.3683, 0.4528, 0.6281, 0.6995, 0.6808, 0.6773, 0.6603, 0.6349, 0.6448, 0.6023, 0.5746, 0.6345, 0.5836, 0.5805, 0.7357, 0.5528, 0.7545, 0.5649, 0.7641, 0.5038, 0.7103, 0.5459, 0.7357, 0.5528, 0.7641, 0.5038, 0.3683, 0.4528, 0.4426, 0.4981, 0.393, 0.5085, 0.3683, 0.4528, 0.393, 0.5085, 0.4463, 0.5002, 0.351, 0.6102, 0.5587, 0.7527, 0.4743, 0.6718, 0.351, 0.6102, 0.42, 0.6127, 0.4762, 0.5284, 0.5587, 0.7527, 0.351, 0.6102, 0.4743, 0.6718, 0.42, 0.6127, 0.351, 0.6102, 0.4762, 0.5284, 0.5019, 0.8944, 0.567, 0.9179, 0.5659, 0.8696, 0.5019, 0.8944, 0.5659, 0.8696, 0.567, 0.9179, 0.02472, 0.785, 0.00454, 0.7879, 0.0005, 0.8278, 0.5985, 0.1303, 0.585, 0.229, 0.6793, 0.2084, 0.5985, 0.1303, 0.6793, 0.2084, 0.6249, 0.1092, 0.4194, 0.1094, 0.5985, 0.1303, 0.4857, 0.06492, 0.2718, 0.1422, 0.2883, 0.09315, 0.3065, 0.1063, 0.8549, 0.7407, 0.8941, 0.7254, 0.7568, 0.8296, 0.9264, 0.7473, 0.8941, 0.7254, 0.8549, 0.7407, 0.9211, 0.7473, 0.8537, 0.6996, 0.8549, 0.7407, 0.8549, 0.7407, 0.8941, 0.7254, 0.9211, 0.7473, 0.1729, 0.2938, 0.1434, 0.2824, 0.1313, 0.2627, 0.00325, 0.3984, 0.06328, 0.3943, 0.06078, 0.4511, 0.2295, 0.11, 0.2573, 0.1108, 0.1742, 0.2424, 0.2573, 0.1108, 0.2107, 0.09449, 0.1779, 0.1877, 0.398, 0.8658, 0.3512, 0.7785, 0.4358, 0.7968, 0.4358, 0.7968, 0.4837, 0.8498, 0.398, 0.8658, 0.6915, 0.6255, 0.6603, 0.6349, 0.6808, 0.6773, 0.6808, 0.6773, 0.6281, 0.6995, 0.6915, 0.6255, 0.6822, 0.5598, 0.7298, 0.5995, 0.6448, 0.6023, 0.6915, 0.6255, 0.7298, 0.5995, 0.6603, 0.6349, 0.6281, 0.6995, 0.6808, 0.6773, 0.6915, 0.6255, 0.6808, 0.6773, 0.6603, 0.6349, 0.6915, 0.6255, 0.7298, 0.5995, 0.6915, 0.6255, 0.6603, 0.6349, 0.7298, 0.5995, 0.6822, 0.5598, 0.6448, 0.6023, 0.279, 0.889, 0.2345, 0.8712, 0.3512, 0.7785, 0.1921, 0.8951, 0.279, 0.889, 0.2637, 0.919, 0.3534, 0.7785, 0.398, 0.8658, 0.4358, 0.7968, 0.4837, 0.8498, 0.4358, 0.7968, 0.398, 0.8658, 0.279, 0.889, 0.398, 0.8658, 0.2227, 0.8343, 0.279, 0.889, 0.2345, 0.8712, 0.2677, 0.9227, 0.403, 0.9426, 0.3621, 0.9072, 0.2677, 0.9227, 0.2468, 0.9942, 0.2827, 0.9489, 0.2677, 0.9227, 0.1485, 0.8397, 0.114, 0.8135, 0.1939, 0.7908, 0.02472, 0.785, 0.1098, 0.7872, 0.114, 0.8135, 0.1939, 0.7908, 0.114, 0.8135, 0.1704, 0.7417, 0.3002, 0.7385, 0.1939, 0.7908, 0.1704, 0.7417, 0.02472, 0.785, 0.00051, 0.8278, 0.00454, 0.7879, 0.6793, 0.2084, 0.5843, 0.2288, 0.5985, 0.1303, 0.5985, 0.1303, 0.6249, 0.1092, 0.6793, 0.2084, 0.5659, 0.8696, 0.7121, 0.7812, 0.7403, 0.8054, 0.8549, 0.7407, 0.7403, 0.8054, 0.7121, 0.7812, 0.3631, 0.9078, 0.403, 0.9426, 0.2637, 0.919, 0.2468, 0.9942, 0.2637, 0.919, 0.2827, 0.9489, 0.7402, 0.8045, 0.712, 0.7802, 0.5659, 0.8696, 0.8549, 0.7407, 0.712, 0.7802, 0.7402, 0.8045, 0.1047, 0.8724, 0.1485, 0.8397, 0.114, 0.8135, 0.1939, 0.7908, 0.114, 0.8135, 0.1485, 0.8397, 0.1047, 0.8724, 0.1164, 0.93, 0.1921, 0.8951, 0.1047, 0.8724, 0.1876, 0.8777, 0.1485, 0.8397, 0.2982, 0.2345, 0.2708, 0.2313, 0.3114, 0.288, 0.7819, 0.9878, 0.7376, 0.9681, 0.7273, 0.926, 0.5678, 0.3692, 0.6908, 0.3511, 0.6383, 0.3751, 0.5678, 0.3692, 0.6383, 0.3751, 0.6908, 0.3505, 0.4743, 0.6718, 0.42, 0.6127, 0.3569, 0.6102, 0.351, 0.6102, 0.42, 0.6127, 0.4743, 0.6718, 0.8494, 0.6815, 0.9718, 0.5573, 0.9728, 0.5818, 0.9728, 0.5818, 0.9718, 0.5573, 0.9917, 0.5792, 0.42, 0.6127, 0.4743, 0.6718, 0.3569, 0.6102, 0.42, 0.6127, 0.351, 0.6102, 0.4743, 0.6718, 0.9917, 0.5792, 0.9917, 0.5792, 0.9718, 0.5573, 0.9917, 0.5792, 0.9917, 0.5792, 0.9264, 0.7473, 0.3037, 0.6425, 0.3569, 0.6102, 0.3032, 0.5689, 0.3037, 0.6425, 0.3032, 0.5689, 0.2732, 0.6373, 0.3447, 0.7237, 0.3037, 0.6425, 0.2732, 0.6373, 0.2732, 0.6373, 0.3534, 0.7785, 0.3447, 0.7237, 0.6368, 0.3211, 0.6908, 0.3505, 0.6793, 0.2084, 0.6908, 0.3505, 0.5288, 0.325, 0.5678, 0.3692, 0.3569, 0.6102, 0.3037, 0.6425, 0.3032, 0.5689, 0.3032, 0.5689, 0.3037, 0.6425, 0.2732, 0.6373, 0.3037, 0.6425, 0.3447, 0.7237, 0.2732, 0.6373, 0.3447, 0.7237, 0.3512, 0.7785, 0.2732, 0.6373, 0.6908, 0.3511, 0.6368, 0.3211, 0.6793, 0.2084, 0.6908, 0.3511, 0.5678, 0.3692, 0.5288, 0.325, 0.3569, 0.6102, 0.3037, 0.6425, 0.3909, 0.6959, 0.3909, 0.6959, 0.4743, 0.6718, 0.3569, 0.6102, 0.3037, 0.6425, 0.3569, 0.6102, 0.3909, 0.6959, 0.4743, 0.6718, 0.3909, 0.6959, 0.3569, 0.6102, 0.5843, 0.2288, 0.5012, 0.2111, 0.6793, 0.2084, 0.7603, 0.9263, 0.8529, 0.9973, 0.7819, 0.9878, 0.5012, 0.2111, 0.585, 0.229, 0.6793, 0.2084, 0.488, 0.2486, 0.5005, 0.2284, 0.39, 0.2307, 0.7273, 0.926, 0.7383, 0.8891, 0.783, 0.8697, 0.7038, 0.9458, 0.704, 0.9244, 0.7273, 0.926, 0.9507, 0.8915, 0.9742, 0.93, 0.8953, 0.8654, 1.001, 0.9299, 0.9742, 0.93, 1.001, 0.9095, 0.6448, 0.6023, 0.5746, 0.6345, 0.6281, 0.6995, 0.6281, 0.6995, 0.5798, 0.6647, 0.5897, 0.629, 0.5798, 0.6647, 0.6281, 0.6995, 0.5746, 0.6345, 0.5746, 0.6345, 0.5897, 0.629, 0.5798, 0.6647, 0.5746, 0.6345, 0.6448, 0.6023, 0.6281, 0.6995, 0.5798, 0.6647, 0.6281, 0.6995, 0.5897, 0.629, 0.6281, 0.6995, 0.5798, 0.6647, 0.5746, 0.6345, 0.5897, 0.629, 0.5746, 0.6345, 0.5798, 0.6647, 0.5659, 0.8696, 0.5747, 0.8043, 0.4766, 0.7713, 0.5747, 0.8043, 0.5587, 0.7527, 0.4766, 0.7713, 0.5747, 0.8043, 0.5659, 0.8696, 0.4766, 0.7713, 0.5587, 0.7527, 0.5747, 0.8043, 0.4766, 0.7713, 0.2227, 0.8343, 0.1899, 0.837, 0.1939, 0.7908, 0.1939, 0.7908, 0.1899, 0.837, 0.1485, 0.8397, 0.07497, 0.2223, 0.06585, 0.2385, 0.03151, 0.214, 0.06585, 0.2385, 0.06879, 0.1965, 0.03151, 0.214, 0.06585, 0.2385, 0.07497, 0.2223, 0.03151, 0.2139, 0.06879, 0.1965, 0.06585, 0.2385, 0.03151, 0.2139, 0.5258, 0.5743, 0.5283, 0.5972, 0.5836, 0.5805, 0.5283, 0.5972, 0.5185, 0.6151, 0.5746, 0.6345, 0.5283, 0.5972, 0.5258, 0.5743, 0.5836, 0.5805, 0.5185, 0.6151, 0.5283, 0.5972, 0.5746, 0.6345, 0.403, 0.9426, 0.2677, 0.9227, 0.2827, 0.9489, 0.403, 0.9426, 0.2827, 0.9489, 0.2637, 0.919, 0.2937, 0.1448, 0.3947, 0.1667, 0.4194, 0.1094, 0.2701, 0.1705, 0.2953, 0.1705, 0.2937, 0.1448, 0.06328, 0.3943, 0.00325, 0.3984, 0.00138, 0.3509, 0.00138, 0.3509, 0.06038, 0.3269, 0.06328, 0.3943, 0.1346, 0.1292, 0.1122, 0.1261, 0.1181, 0.2065, 0.1512, 0.1148, 0.1122, 0.1261, 0.1018, 0.05311, 0.00325, 0.3984, 0.06328, 0.3943, 0.00138, 0.3509, 0.06038, 0.3269, 0.00138, 0.3509, 0.06328, 0.3943, 0.2982, 0.2345, 0.2834, 0.2052, 0.2708, 0.2313, 0.39, 0.2307, 0.5005, 0.2284, 0.3908, 0.2068, 0.2834, 0.2052, 0.3014, 0.2052, 0.2974, 0.2345, 0.5005, 0.2284, 0.39, 0.2307, 0.3908, 0.2068, 0.3114, 0.288, 0.3986, 0.2838, 0.2982, 0.2345, 0.488, 0.2486, 0.39, 0.2307, 0.3986, 0.2838, 0.3986, 0.2838, 0.3114, 0.288, 0.2974, 0.2345, 0.39, 0.2307, 0.488, 0.2486, 0.3986, 0.2838, 0.7403, 0.8054, 0.6559, 0.8743, 0.567, 0.9179, 0.567, 0.9179, 0.6559, 0.8743, 0.7402, 0.8045, 0.114, 0.8135, 0.1098, 0.7872, 0.1704, 0.7417, 0.114, 0.8135, 0.1704, 0.7417, 0.1098, 0.7872, 0.2295, 0.11, 0.2107, 0.09448, 0.1779, 0.1876, 0.2295, 0.11, 0.2573, 0.1108, 0.2519, 0.0408, 0.4837, 0.8498, 0.4766, 0.7713, 0.5659, 0.8696, 0.5659, 0.8696, 0.398, 0.8658, 0.4837, 0.8498, 0.4766, 0.7713, 0.4837, 0.8498, 0.5659, 0.8696, 0.398, 0.8658, 0.5659, 0.8696, 0.4837, 0.8498, 0.5301, 0.3097, 0.3986, 0.2838, 0.5288, 0.325, 0.5288, 0.325, 0.6908, 0.3505, 0.6368, 0.3211, 0.3986, 0.2838, 0.5301, 0.3097, 0.5288, 0.325, 0.6368, 0.3211, 0.6908, 0.3511, 0.5288, 0.325, 0.4771, 0.4902, 0.4463, 0.5002, 0.4762, 0.5284, 0.4762, 0.5284, 0.4426, 0.4981, 0.4771, 0.4902, 0.2245, 0.2559, 0.1757, 0.268, 0.203, 0.2851, 0.203, 0.2851, 0.1729, 0.2938, 0.2245, 0.2559, 0.4771, 0.4902, 0.4762, 0.5284, 0.4463, 0.5002, 0.4426, 0.4981, 0.4762, 0.5284, 0.4771, 0.4902, 0.2948, 0.1448, 0.4194, 0.1094, 0.3947, 0.1667, 0.2718, 0.1422, 0.2948, 0.1448, 0.2701, 0.1705, 0.2107, 0.09449, 0.2295, 0.11, 0.1779, 0.1877, 0.2573, 0.1108, 0.2295, 0.11, 0.2519, 0.0408, 0.4194, 0.1094, 0.306, 0.1076, 0.2937, 0.1448, 0.3065, 0.1063, 0.2883, 0.09315, 0.3205, 0.0696, 0.5985, 0.1303, 0.5029, 0.1769, 0.585, 0.229, 0.8533, 0.8572, 0.8953, 0.8654, 0.8639, 0.9289, 0.5843, 0.2288, 0.5029, 0.1769, 0.5985, 0.1303, 0.8943, 0.9943, 0.8524, 0.9983, 0.8639, 0.9289, 0.6041, 0.4879, 0.6296, 0.4888, 0.5836, 0.5805, 0.6296, 0.4888, 0.6714, 0.4803, 0.6822, 0.5598, 0.6714, 0.4803, 0.6041, 0.4879, 0.5836, 0.5805, 0.6714, 0.4803, 0.6296, 0.4888, 0.627, 0.4202, 0.6296, 0.4888, 0.6041, 0.4879, 0.5836, 0.5805, 0.6714, 0.4803, 0.6296, 0.4888, 0.6822, 0.5598, 0.6041, 0.4879, 0.6714, 0.4803, 0.5836, 0.5805, 0.6296, 0.4888, 0.6714, 0.4803, 0.627, 0.4202, 0.3205, 0.0696, 0.3301, 0.09187, 0.3065, 0.1063, 0.4194, 0.1094, 0.2948, 0.1448, 0.3065, 0.1063, 0.1757, 0.268, 0.2244, 0.2559, 0.203, 0.2851, 0.1729, 0.2939, 0.203, 0.2851, 0.2244, 0.2559, 0.2982, 0.2345, 0.3908, 0.2068, 0.3022, 0.2063, 0.7383, 0.8891, 0.7273, 0.926, 0.7041, 0.9107, 0.3908, 0.2068, 0.2974, 0.2345, 0.3014, 0.2052, 0.7273, 0.926, 0.7376, 0.9681, 0.7038, 0.9458, 0.5258, 0.5743, 0.5185, 0.6151, 0.5746, 0.6345, 0.5258, 0.5743, 0.5283, 0.5972, 0.4848, 0.5875, 0.5185, 0.6151, 0.5258, 0.5743, 0.5746, 0.6345, 0.5283, 0.5972, 0.5258, 0.5743, 0.4848, 0.5875, 0.9917, 0.5792, 0.9917, 0.5792, 0.9718, 0.5573, 0.9211, 0.7473, 0.9917, 0.5792, 0.9917, 0.5792, 0.4194, 0.1094, 0.3065, 0.1063, 0.3301, 0.09187, 0.4194, 0.1094, 0.4857, 0.06492, 0.5985, 0.1303, 0.3301, 0.09187, 0.4857, 0.06492, 0.4194, 0.1094, 0.3301, 0.09187, 0.3205, 0.0696, 0.4857, 0.06492, 0.306, 0.1076, 0.4194, 0.1094, 0.3306, 0.09253, 0.3306, 0.09253, 0.4194, 0.1094, 0.4857, 0.06492, 0.1779, 0.1876, 0.1181, 0.2065, 0.1512, 0.1148, 0.1512, 0.1148, 0.1346, 0.1292, 0.1779, 0.1876, 0.1122, 0.1261, 0.1346, 0.1292, 0.1181, 0.2065, 0.1346, 0.1292, 0.1512, 0.1148, 0.1779, 0.1877, 0.1346, 0.1292, 0.1512, 0.1148, 0.1018, 0.05311, 0.1122, 0.1261, 0.1346, 0.1292, 0.1018, 0.05311, 0.2295, 0.11, 0.2107, 0.09449, 0.2519, 0.0408, 0.2107, 0.09449, 0.2573, 0.1108, 0.2519, 0.0408, 0.279, 0.889, 0.1921, 0.8951, 0.2345, 0.8712, 0.1876, 0.8777, 0.2345, 0.8712, 0.1921, 0.8951, 0.2107, 0.09448, 0.2295, 0.11, 0.2519, 0.0408, 0.2573, 0.1108, 0.2107, 0.09448, 0.2519, 0.0408, 0.1752, 0.4714, 0.2176, 0.4481, 0.178, 0.2958, 0.139, 0.4694, 0.1752, 0.4714, 0.178, 0.2958, 0.7298, 0.5995, 0.7357, 0.5528, 0.7545, 0.5649, 0.6822, 0.5598, 0.7298, 0.5995, 0.7545, 0.5649, 0.7357, 0.5528, 0.7298, 0.5995, 0.7545, 0.5649, 0.7298, 0.5995, 0.6822, 0.5598, 0.7545, 0.5649, 0.5283, 0.5972, 0.5185, 0.6151, 0.4848, 0.5875, 0.5185, 0.6151, 0.5258, 0.5743, 0.4848, 0.5875, 0.5185, 0.6151, 0.5283, 0.5972, 0.4848, 0.5875, 0.5258, 0.5743, 0.5185, 0.6151, 0.4848, 0.5875, 0.5868, 0.2571, 0.6793, 0.2084, 0.585, 0.229, 0.488, 0.2486, 0.585, 0.229, 0.5005, 0.2284, 0.5868, 0.2571, 0.5843, 0.2288, 0.6793, 0.2084, 0.5843, 0.2288, 0.488, 0.2486, 0.5005, 0.2284, 0.2176, 0.4481, 0.1752, 0.4715, 0.178, 0.2958, 0.1752, 0.4715, 0.139, 0.4694, 0.178, 0.2958, 0.1512, 0.1148, 0.1122, 0.1261, 0.1181, 0.2065, 0.1512, 0.1148, 0.1346, 0.1292, 0.1018, 0.05312, 0.279, 0.889, 0.2227, 0.8343, 0.2345, 0.8712, 0.2345, 0.8712, 0.2227, 0.8343, 0.1876, 0.8777, 0.1047, 0.8724, 0.1921, 0.8951, 0.1876, 0.8777, 0.1921, 0.8951, 0.2345, 0.8712, 0.1876, 0.8777, 0.5301, 0.3097, 0.488, 0.2486, 0.5868, 0.2571, 0.488, 0.2486, 0.5843, 0.2288, 0.5868, 0.2571, 0.488, 0.2486, 0.5301, 0.3097, 0.5868, 0.2571, 0.585, 0.229, 0.488, 0.2486, 0.5868, 0.2571, 0.3947, 0.1667, 0.2937, 0.1448, 0.2953, 0.1705, 1.001, 0.9095, 0.9742, 0.93, 0.9507, 0.8915, 0.2948, 0.1448, 0.3947, 0.1667, 0.2953, 0.1705, 0.95, 0.9698, 0.9742, 0.93, 1.001, 0.9507, 0.7032, 0.7276, 0.8537, 0.6996, 0.8494, 0.6815, 0.8494, 0.6815, 0.8537, 0.6996, 0.9718, 0.5818, 0.1757, 0.268, 0.1237, 0.2468, 0.178, 0.2958, 0.178, 0.2958, 0.203, 0.2851, 0.1757, 0.268, 0.39, 0.2307, 0.2982, 0.2345, 0.3986, 0.2838, 0.3908, 0.2068, 0.2982, 0.2345, 0.39, 0.2307, 0.5005, 0.2284, 0.585, 0.229, 0.5012, 0.2111, 0.3908, 0.2068, 0.5005, 0.2284, 0.5012, 0.2111, 0.2974, 0.2345, 0.39, 0.2307, 0.3986, 0.2838, 0.2974, 0.2345, 0.3908, 0.2068, 0.39, 0.2307, 0.5843, 0.2288, 0.5005, 0.2284, 0.5012, 0.2111, 0.5005, 0.2284, 0.3908, 0.2068, 0.5012, 0.2111, 0.3114, 0.288, 0.3488, 0.3127, 0.3986, 0.2838, 0.3488, 0.3127, 0.3114, 0.288, 0.3986, 0.2838, 0.1346, 0.1292, 0.1122, 0.1261, 0.1018, 0.05312, 0.1122, 0.1261, 0.1512, 0.1148, 0.1018, 0.05312, 0.7273, 0.926, 0.783, 0.8697, 0.7603, 0.9263, 0.7273, 0.926, 0.7603, 0.9263, 0.7819, 0.9878, 0.1237, 0.2468, 0.1757, 0.268, 0.178, 0.2958, 0.203, 0.2851, 0.178, 0.2958, 0.1757, 0.268, 0.5288, 0.325, 0.5038, 0.3658, 0.5678, 0.3692, 0.5678, 0.3692, 0.5038, 0.3658, 0.5288, 0.325, 0.6368, 0.3211, 0.5288, 0.325, 0.5301, 0.3097, 0.5301, 0.3097, 0.5868, 0.2571, 0.6368, 0.3211, 0.5288, 0.325, 0.6368, 0.3211, 0.5301, 0.3097, 0.5868, 0.2571, 0.5301, 0.3097, 0.6368, 0.3211, 0.1697, 0.4732, 0.2176, 0.4481, 0.2071, 0.5102, 0.2176, 0.4481, 0.1752, 0.4714, 0.2071, 0.5102, 0.2176, 0.4481, 0.1697, 0.4733, 0.2071, 0.5102, 0.1752, 0.4715, 0.2176, 0.4481, 0.2071, 0.5102, 0.7357, 0.5528, 0.7103, 0.5459, 0.6822, 0.5598, 0.7103, 0.5459, 0.7545, 0.5649, 0.6822, 0.5598, 0.7103, 0.5459, 0.7357, 0.5528, 0.6822, 0.5598, 0.7545, 0.5649, 0.7103, 0.5459, 0.6822, 0.5598, 0.6296, 0.4888, 0.6041, 0.4879, 0.627, 0.4202, 0.6041, 0.4879, 0.6714, 0.4803, 0.627, 0.4202, 0.6041, 0.4879, 0.6296, 0.4888, 0.627, 0.4202, 0.6714, 0.4803, 0.6041, 0.4879, 0.627, 0.4202, 0.6448, 0.6023, 0.6915, 0.6255, 0.6281, 0.6995, 0.6915, 0.6255, 0.6448, 0.6023, 0.7298, 0.5995, 0.6915, 0.6255, 0.6448, 0.6023, 0.6281, 0.6995, 0.6448, 0.6023, 0.6915, 0.6255, 0.7298, 0.5995, 0.3002, 0.7385, 0.3534, 0.7785, 0.3312, 0.7421, 0.3534, 0.7785, 0.409, 0.8267, 0.3312, 0.7421, 0.2834, 0.2052, 0.2982, 0.2345, 0.3022, 0.2063, 0.704, 0.9244, 0.7041, 0.9107, 0.7273, 0.926, 0.2953, 0.1705, 0.2701, 0.1705, 0.2948, 0.1448, 1.001, 0.9507, 0.9742, 0.93, 1.001, 0.9299, 0.3205, 0.0696, 0.306, 0.1076, 0.3306, 0.09253, 0.3205, 0.0696, 0.3306, 0.09253, 0.4857, 0.06492, 0.8494, 0.6815, 0.9718, 0.5818, 0.9718, 0.5573, 0.9718, 0.5573, 0.9718, 0.5818, 0.9917, 0.5792, 0.2974, 0.2345, 0.2708, 0.2313, 0.2834, 0.2052, 0.2708, 0.2313, 0.2974, 0.2345, 0.3114, 0.288, 0.306, 0.1076, 0.3205, 0.0696, 0.2883, 0.09315, 0.2718, 0.1422, 0.306, 0.1076, 0.2883, 0.09315, 0.2937, 0.1448, 0.2718, 0.1422, 0.2701, 0.1705, 0.2718, 0.1422, 0.2937, 0.1448, 0.306, 0.1076, 0.01126, 0.8463, 0.0005, 0.8278, 0.00818, 0.8647, 0.00816, 0.865, 0.00051, 0.8278, 0.01126, 0.8463])
me_zm_skin.materials.append(None)
me_zm_skin.use_remesh_preserve_volume = False
me_zm_skin.use_remesh_preserve_attributes = False
me_zm_skin.use_mirror_vertex_groups = False
me_zm_skin.update()

# ---- objects
ob_zm_skin = bpy.data.objects.new('zm_Skin', me_zm_skin)

# ---- transforms, parenting, visibility, modifiers, constraints
ob_zm_skin.location = (0.1483, 0.2686, -0.05445)
ob_zm_skin.rotation_euler = (0.0, -0.0, 3.142)
ob_zm_skin.lineart.crease_threshold = 0.0
ob_zm_skin.material_slots[0].link = 'OBJECT'; ob_zm_skin.material_slots[0].material = mat_material__55
_vg = ob_zm_skin.vertex_groups.new(name='Bip01 Pelvis')
for _i, _w in zip([62, 86], [0.2477, 0.2892]): _vg.add([_i], _w, 'REPLACE')
_vg = ob_zm_skin.vertex_groups.new(name='Bip01 Spine')
for _i, _w in zip([17, 30, 42, 43, 50, 51, 60, 62, 81, 86, 98, 108, 113, 134, 141, 147, 180, 181, 187, 199, 200, 267], [0.1196, 0.593, 0.02347, 0.08974, 1.0, 0.2484, 1.0, 0.7523, 0.6634, 0.7108, 0.3348, 0.6577, 0.3135, 0.6665, 0.4983, 0.4857, 0.5001, 0.5, 1.0, 1.0, 1.0, 0.08974]): _vg.add([_i], _w, 'REPLACE')
_vg = ob_zm_skin.vertex_groups.new(name='Bip01 Spine1')
for _i, _w in zip([17, 39, 40, 43, 98, 111, 113, 146, 148, 149, 154, 229, 240, 267], [0.4401, 0.9323, 1.0, 0.4532, 0.6652, 0.6829, 0.6865, 0.6235, 0.6582, 0.854, 0.9323, 0.2484, 0.2063, 0.4532]): _vg.add([_i], _w, 'REPLACE')
_vg = ob_zm_skin.vertex_groups.new(name='Bip01 Spine2')
for _i, _w in zip([2, 10, 37, 38, 73, 77, 80, 83, 85, 104, 105, 114, 149, 150, 156, 157, 182, 197, 229, 240, 241], [0.5825, 0.5895, 0.3379, 1.0, 0.4982, 0.5605, 0.4467, 0.6529, 0.3737, 0.4406, 0.5085, 0.5, 4.967e-09, 0.3668, 0.4504, 0.4423, 0.5, 1.0, 0.3757, 0.3957, 0.5]): _vg.add([_i], _w, 'REPLACE')
_vg = ob_zm_skin.vertex_groups.new(name='Bip01 Neck')
for _i, _w in zip([83, 150, 151, 156, 157], [0.3471, 0.2664, 1.0, 0.0992, 0.1401]): _vg.add([_i], _w, 'REPLACE')
_vg = ob_zm_skin.vertex_groups.new(name='Bip01 Neck1')
for _i, _w in zip([24, 25, 36, 52, 74, 89, 109, 112, 135, 152, 166, 169, 236, 237, 275, 276], [0.5, 1.0, 0.5, 0.5, 0.5, 1.0, 0.5, 1.0, 0.5, 0.5, 1.0, 1.0, 1.0, 1.0, 1.0, 1.0]): _vg.add([_i], _w, 'REPLACE')
_vg = ob_zm_skin.vertex_groups.new(name='Bip01 Head')
for _i, _w in zip([24, 36, 52, 59, 74, 109, 110, 135, 152, 158, 159, 172, 173, 174, 192, 193, 194, 195, 201, 202, 217, 218, 242, 243, 248, 249, 250, 251, 252, 254, 256, 257, 258, 268, 272], [0.5, 0.5, 0.5, 1.0, 0.5, 0.5, 1.0, 0.5, 0.5, 1.0, 1.0, 1.0, 1.0, 1.0, 1.0, 1.0, 1.0, 1.0, 1.0, 1.0, 1.0, 1.0, 1.0, 1.0, 1.0, 1.0, 1.0, 1.0, 1.0, 1.0, 1.0, 1.0, 1.0, 1.0, 1.0]): _vg.add([_i], _w, 'REPLACE')
_vg = ob_zm_skin.vertex_groups.new(name='Bip01 Ponytail1')
_vg.add([22, 118, 119, 124, 136, 175, 188, 206, 208, 209, 210, 215, 222, 223, 224, 244, 245, 269, 270, 273, 274], 1.0, 'REPLACE')
_vg = ob_zm_skin.vertex_groups.new(name='Bip01 L Clavicle')
for _i, _w in zip([2, 37, 39, 85, 104, 114, 146, 150, 154, 182, 229], [0.07131, 0.3385, 0.06771, 0.3569, 0.4082, 0.5, 0.3765, 0.3668, 0.06771, 0.5, 0.3759]): _vg.add([_i], _w, 'REPLACE')
_vg = ob_zm_skin.vertex_groups.new(name='Bip01 L UpperArm')
for _i, _w in zip([2, 37, 84, 85, 88, 103, 104, 182, 238, 260], [0.3462, 0.3236, 0.5, 0.2694, 0.9917, 0.6539, 0.1512, 1e-05, 0.4853, 3e-05]): _vg.add([_i], _w, 'REPLACE')
_vg = ob_zm_skin.vertex_groups.new(name='Bip01 L Forearm')
for _i, _w in zip([84, 88, 103, 117, 238, 260], [0.5, 0.00832, 0.3461, 0.3333, 0.5147, 1.0]): _vg.add([_i], _w, 'REPLACE')
_vg = ob_zm_skin.vertex_groups.new(name='Bip01 L Hand')
for _i, _w in zip([33, 47, 48, 94, 115, 116, 117, 122, 123, 191, 216, 255], [0.8232, 0.00022, 1.0, 1.0, 1.0, 1.0, 0.6667, 0.8638, 1.0, 1.0, 1.0, 1.0]): _vg.add([_i], _w, 'REPLACE')
_vg = ob_zm_skin.vertex_groups.new(name='Bip01 L Finger0')
for _i, _w in zip([33, 96, 122, 183], [0.1768, 0.492, 0.1362, 0.1239]): _vg.add([_i], _w, 'REPLACE')
_vg = ob_zm_skin.vertex_groups.new(name='Bip01 L Finger01')
for _i, _w in zip([6, 95, 96, 183], [1.0, 1.0, 0.5081, 0.8761]): _vg.add([_i], _w, 'REPLACE')
_vg = ob_zm_skin.vertex_groups.new(name='Bip01 L Finger1')
for _i, _w in zip([47, 226, 239, 253], [0.5084, 0.02914, 0.0002, 0.00264]): _vg.add([_i], _w, 'REPLACE')
_vg = ob_zm_skin.vertex_groups.new(name='Bip01 L Finger11')
for _i, _w in zip([7, 226, 239, 253], [1.0, 0.9709, 0.9998, 0.9974]): _vg.add([_i], _w, 'REPLACE')
_vg = ob_zm_skin.vertex_groups.new(name='Bip01 L Finger2')
for _i, _w in zip([12, 47, 140, 207], [1.0, 0.4913, 1.001e-05, 9e-05]): _vg.add([_i], _w, 'REPLACE')
_vg = ob_zm_skin.vertex_groups.new(name='Bip01 L Finger21')
for _i, _w in zip([46, 140, 207, 228], [1.0, 1.0, 0.9999, 1.0]): _vg.add([_i], _w, 'REPLACE')
_vg = ob_zm_skin.vertex_groups.new(name='Bip01 R Clavicle')
for _i, _w in zip([10, 73, 77, 80, 105, 148, 149, 156, 157, 240, 241], [0.02276, 0.4982, 2e-05, 0.09493, 0.0192, 0.3418, 0.146, 0.4504, 0.4176, 0.398, 0.5]): _vg.add([_i], _w, 'REPLACE')
_vg = ob_zm_skin.vertex_groups.new(name='Bip01 R UpperArm')
for _i, _w in zip([10, 55, 73, 75, 76, 77, 80, 105, 231], [0.3877, 0.9255, 0.003533, 0.4976, 0.2596, 0.4395, 0.4584, 0.4723, 0.2737]): _vg.add([_i], _w, 'REPLACE')
_vg = ob_zm_skin.vertex_groups.new(name='Bip01 R Forearm')
for _i, _w in zip([31, 55, 75, 76, 231, 259], [0.3333, 0.07451, 0.5024, 0.7405, 0.7263, 1.0]): _vg.add([_i], _w, 'REPLACE')
_vg = ob_zm_skin.vertex_groups.new(name='Bip01 R Hand')
for _i, _w in zip([31, 32, 57, 90, 106, 107, 121, 139, 189, 204, 247], [0.6667, 0.1247, 0.8077, 1.0, 1.0, 1.0, 1.0, 1.0, 0.6691, 1.0, 1.0]): _vg.add([_i], _w, 'REPLACE')
_vg = ob_zm_skin.vertex_groups.new(name='Bip01 R Finger0')
for _i, _w in zip([57, 125, 184], [0.1923, 0.1943, 0.1397]): _vg.add([_i], _w, 'REPLACE')
_vg = ob_zm_skin.vertex_groups.new(name='Bip01 R Finger01')
for _i, _w in zip([4, 56, 125, 184], [1.0, 1.0, 0.8057, 0.8603]): _vg.add([_i], _w, 'REPLACE')
_vg = ob_zm_skin.vertex_groups.new(name='Bip01 R Finger1')
for _i, _w in zip([32, 45, 189, 227], [0.8753, 0.5042, 0.3309, 2.001e-05]): _vg.add([_i], _w, 'REPLACE')
_vg = ob_zm_skin.vertex_groups.new(name='Bip01 R Finger11')
for _i, _w in zip([5, 190, 225, 227], [1.0, 1.0, 1.0, 1.0]): _vg.add([_i], _w, 'REPLACE')
_vg = ob_zm_skin.vertex_groups.new(name='Bip01 R Finger2')
for _i, _w in zip([11, 45], [1.0, 0.4958]): _vg.add([_i], _w, 'REPLACE')
_vg = ob_zm_skin.vertex_groups.new(name='Bip01 R Finger21')
_vg.add([44, 120, 198, 230], 1.0, 'REPLACE')
_vg = ob_zm_skin.vertex_groups.new(name='Bip01 L Thigh')
for _i, _w in zip([17, 49, 51, 82, 100, 111, 132, 141, 162, 167, 168, 171], [0.4403, 0.4536, 0.7516, 1.0, 0.03398, 0.09461, 0.5041, 0.5016, 1.0, 0.5926, 1.0, 1.0]): _vg.add([_i], _w, 'REPLACE')
_vg = ob_zm_skin.vertex_groups.new(name='Bip01 L Calf')
for _i, _w in zip([9, 20, 49, 66, 92, 97, 100, 132, 167, 205], [1.0, 1.0, 0.5464, 1.0, 0.8956, 0.6393, 0.966, 0.4959, 0.4074, 1.0]): _vg.add([_i], _w, 'REPLACE')
_vg = ob_zm_skin.vertex_groups.new(name='Bip01 L HorseLink')
for _i, _w in zip([29, 67, 92, 97, 128], [0.04029, 0.03274, 0.1044, 0.3607, 0.6588]): _vg.add([_i], _w, 'REPLACE')
_vg = ob_zm_skin.vertex_groups.new(name='Bip01 L Foot')
for _i, _w in zip([29, 54, 63, 65, 67, 126, 127, 128, 144, 145, 176, 177, 186, 211, 219, 232, 234, 262, 266], [0.9597, 1.0, 0.3333, 0.6667, 0.9673, 1.0, 0.3997, 0.3412, 1.0, 0.5971, 0.6803, 1.0, 0.7172, 0.01538, 0.2246, 0.07111, 0.3037, 0.1735, 1.0]): _vg.add([_i], _w, 'REPLACE')
_vg = ob_zm_skin.vertex_groups.new(name='Bip01 L Toe0')
for _i, _w in zip([63, 127, 145, 232, 262], [0.3334, 0.6003, 0.4029, 0.9289, 0.4296]): _vg.add([_i], _w, 'REPLACE')
_vg = ob_zm_skin.vertex_groups.new(name='Bip01 L Toe01')
_vg.add([28], 1.0, 'REPLACE')
_vg = ob_zm_skin.vertex_groups.new(name='Bip01 L Toe1')
for _i, _w in zip([63, 211, 212, 262, 263], [0.3333, 0.9846, 0.987, 0.3968, 0.9499]): _vg.add([_i], _w, 'REPLACE')
_vg = ob_zm_skin.vertex_groups.new(name='Bip01 L Toe11')
for _i, _w in zip([8, 212, 263], [1.0, 0.013, 0.05006]): _vg.add([_i], _w, 'REPLACE')
_vg = ob_zm_skin.vertex_groups.new(name='Bip01 L Toe2')
for _i, _w in zip([65, 176, 186, 219, 234], [0.3333, 0.3197, 0.2828, 0.1183, 0.6963]): _vg.add([_i], _w, 'REPLACE')
_vg = ob_zm_skin.vertex_groups.new(name='Bip01 L Toe21')
for _i, _w in zip([0, 219], [1.0, 0.6571]): _vg.add([_i], _w, 'REPLACE')
_vg = ob_zm_skin.vertex_groups.new(name='Bip01 R Thigh')
for _i, _w in zip([42, 43, 61, 68, 99, 111, 133, 147, 160, 164, 165, 170, 267], [0.9765, 0.457, 1.0, 0.4063, 0.02353, 0.2225, 0.4944, 0.5143, 1.0, 0.6619, 1.0, 1.0, 0.457]): _vg.add([_i], _w, 'REPLACE')
_vg = ob_zm_skin.vertex_groups.new(name='Bip01 R Calf')
for _i, _w in zip([13, 27, 68, 70, 91, 93, 99, 133, 164, 203], [1.0, 1.0, 0.5937, 1.0, 0.582, 0.8993, 0.9765, 0.5056, 0.3381, 1.0]): _vg.add([_i], _w, 'REPLACE')
_vg = ob_zm_skin.vertex_groups.new(name='Bip01 R HorseLink')
for _i, _w in zip([72, 91, 93, 131], [0.2513, 0.418, 0.1006, 0.589]): _vg.add([_i], _w, 'REPLACE')
_vg = ob_zm_skin.vertex_groups.new(name='Bip01 R Foot')
for _i, _w in zip([3, 53, 64, 69, 72, 129, 130, 131, 142, 143, 178, 179, 185, 213, 220, 233, 235, 264, 265], [1.0, 1.0, 0.3341, 1.0, 0.7487, 1.0, 0.6143, 0.411, 1.0, 0.5248, 1.0, 1.0, 0.524, 0.02388, 0.2866, 0.1281, 0.3832, 0.0016, 1.0]): _vg.add([_i], _w, 'REPLACE')
_vg = ob_zm_skin.vertex_groups.new(name='Bip01 R Toe0')
for _i, _w in zip([64, 130, 143, 233, 261], [0.3379, 0.3857, 0.4752, 0.8719, 0.4465]): _vg.add([_i], _w, 'REPLACE')
_vg = ob_zm_skin.vertex_groups.new(name='Bip01 R Toe01')
for _i, _w in zip([19, 261], [1.0, 0.2664]): _vg.add([_i], _w, 'REPLACE')
_vg = ob_zm_skin.vertex_groups.new(name='Bip01 R Toe1')
for _i, _w in zip([64, 213, 214, 261, 264], [0.328, 0.9761, 1.0, 0.2871, 0.5729]): _vg.add([_i], _w, 'REPLACE')
_vg = ob_zm_skin.vertex_groups.new(name='Bip01 R Toe11')
for _i, _w in zip([18, 264], [1.0, 0.4255]): _vg.add([_i], _w, 'REPLACE')
_vg = ob_zm_skin.vertex_groups.new(name='Bip01 R Toe2')
for _i, _w in zip([185, 220, 235], [0.476, 0.7134, 0.6168]): _vg.add([_i], _w, 'REPLACE')
_vg = ob_zm_skin.vertex_groups.new(name='Bip01 R Toe21')
_vg.add([71], 1.0, 'REPLACE')
_vg = ob_zm_skin.vertex_groups.new(name='Bip01 Tail')
for _i, _w in zip([1, 14, 23, 26, 30, 34, 41, 81, 87, 108, 134, 153, 155, 180, 181, 196], [0.567, 1.0, 1.0, 0.6712, 0.407, 1.0, 0.5258, 0.3366, 0.00127, 0.3423, 0.3335, 0.4983, 0.4839, 0.4999, 0.5, 1.0]): _vg.add([_i], _w, 'REPLACE')
_vg = ob_zm_skin.vertex_groups.new(name='Bip01 Tail1')
for _i, _w in zip([1, 21, 26, 35, 41, 58, 78, 87, 101, 102, 137, 153, 155, 246], [0.433, 1.0, 0.3288, 0.5, 0.4742, 1.0, 0.5017, 0.9987, 0.5817, 0.6324, 0.00137, 0.5017, 0.5161, 0.6324]): _vg.add([_i], _w, 'REPLACE')
_vg = ob_zm_skin.vertex_groups.new(name='Bip01 Tail2')
for _i, _w in zip([15, 16, 35, 78, 79, 101, 102, 137, 138, 161, 163, 221, 246, 271], [1.0, 1.0, 0.5, 0.4983, 1.0, 0.4182, 0.3677, 0.9986, 1.0, 1.0, 1.0, 1.0, 0.3677, 1.0]): _vg.add([_i], _w, 'REPLACE')
_m = ob_zm_skin.modifiers.new('Armature', 'ARMATURE')
_m = ob_zm_skin.modifiers.new('Decimate', 'DECIMATE')
_m.ratio = 0.65
_m.use_collapse_triangulate = True

# ---- collection membership
col_collection_1.objects.link(ob_zm_skin)

# ---- scene / render settings (as saved in the file)
scene.frame_start = 1; scene.frame_end = 250; scene.frame_set(1)
scene.render.engine = 'BLENDER_EEVEE_NEXT'
scene.render.image_settings.color_mode = 'RGB'
scene.render.image_settings.compression = 90
scene.render.image_settings.exr_codec = 'NONE'
scene.render.resolution_percentage = 50
scene.render.dither_intensity = 0.0
scene.render.bake_margin = 2
scene.cycles.use_denoising = False
scene.cycles.samples = 10
scene.cycles.sampling_pattern = 'TABULATED_SOBOL'
scene.cycles.light_sampling_threshold = 0.0
scene.cycles.use_adaptive_sampling = False
scene.cycles.use_light_tree = False
scene.cycles.blur_glossy = 0.0
scene.cycles.volume_bounces = 1
scene.cycles.pixel_filter_type = 'GAUSSIAN'
scene.cycles.sample_clamp_indirect = 0.0
scene.view_settings.view_transform = 'Standard'
bpy.context.view_layer.update()

# ---- added for rendering (the .blend has no active camera and no usable light): camera, sun + grey world if the file has none
cam_auto = bpy.data.cameras.new('AutoCamera')
cam_auto.lens = 50.0
cam_auto.sensor_width = 36.0
cam_auto.clip_end = 1000.0
ob_auto_camera = bpy.data.objects.new('AutoCamera', cam_auto)
scene.collection.objects.link(ob_auto_camera)
ob_auto_camera.location = (3.77771, -4.30847, 3.62182)
ob_auto_camera.rotation_euler = (1.09748, -7.21219e-08, 0.694738)
scene.camera = ob_auto_camera
light_auto_sun = bpy.data.lights.new('AutoSun', 'SUN')
light_auto_sun.energy = 3.0
light_auto_sun.angle = 0.0523599
ob_auto_sun = bpy.data.objects.new('AutoSun', light_auto_sun)
scene.collection.objects.link(ob_auto_sun)
ob_auto_sun.rotation_euler = (0.872665, 0.174533, 0.523599)
if scene.world is None:
    world_auto = bpy.data.worlds.new('AutoWorld')
    world_auto.color = (0.3, 0.3, 0.3)
    scene.world = world_auto
bpy.context.view_layer.update()
